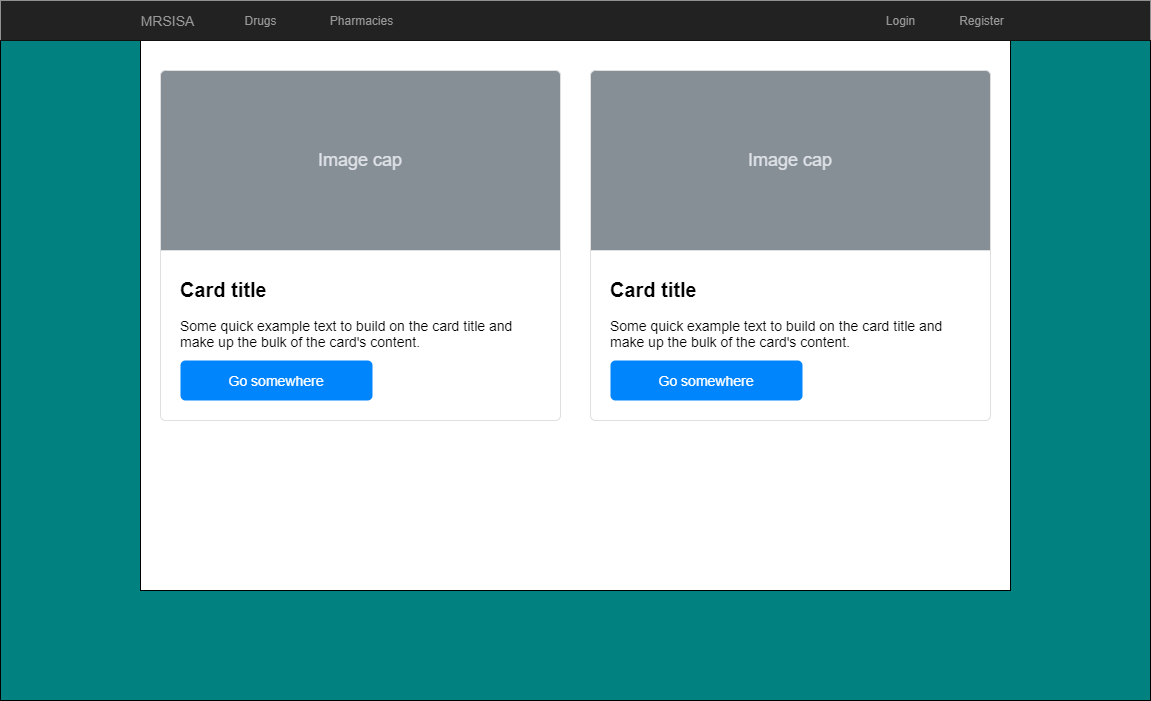

The diagram above was exported from draw.io. Its source (the exported page's mxGraphModel, read from the mxfile embedded in the PNG):
<mxGraphModel dx="1876" dy="864" grid="1" gridSize="10" guides="1" tooltips="1" connect="1" arrows="1" fold="1" page="1" pageScale="1.5" pageWidth="826" pageHeight="1169" background="#ffffff" math="0" shadow="0">
  <root>
    <mxCell id="0" style=";html=1;" />
    <mxCell id="1" style=";html=1;" parent="0" />
    <mxCell id="1erqme0I429cUKNpEx2Z-60" value="" style="rounded=0;whiteSpace=wrap;html=1;fillColor=#018281;" vertex="1" parent="1">
      <mxGeometry x="40" y="110" width="1150" height="660" as="geometry" />
    </mxCell>
    <mxCell id="1erqme0I429cUKNpEx2Z-47" value="" style="rounded=0;whiteSpace=wrap;html=1;" vertex="1" parent="1">
      <mxGeometry x="180" y="110" width="870" height="550" as="geometry" />
    </mxCell>
    <mxCell id="3d76a8aef4d5c911-1" value="" style="html=1;shadow=0;dashed=0;shape=mxgraph.bootstrap.rect;fillColor=#222222;strokeColor=none;whiteSpace=wrap;rounded=0;fontSize=12;fontColor=#000000;align=center;" parent="1" vertex="1">
      <mxGeometry x="40" y="70" width="1150" height="40" as="geometry" />
    </mxCell>
    <mxCell id="3d76a8aef4d5c911-2" value="MRSISA" style="html=1;shadow=0;dashed=0;fillColor=none;strokeColor=none;shape=mxgraph.bootstrap.rect;fontColor=#999999;fontSize=14;whiteSpace=wrap;" parent="3d76a8aef4d5c911-1" vertex="1">
      <mxGeometry x="110" width="115" height="40" as="geometry" />
    </mxCell>
    <mxCell id="3d76a8aef4d5c911-9" value="Login" style="html=1;shadow=0;dashed=0;fillColor=none;strokeColor=none;shape=mxgraph.bootstrap.rect;fontColor=#999999;whiteSpace=wrap;" parent="3d76a8aef4d5c911-1" vertex="1">
      <mxGeometry x="850" width="100.625" height="40" as="geometry" />
    </mxCell>
    <mxCell id="3d76a8aef4d5c911-10" value="Register" style="html=1;shadow=0;dashed=0;fillColor=none;strokeColor=none;shape=mxgraph.bootstrap.rect;fontColor=#999999;whiteSpace=wrap;" parent="3d76a8aef4d5c911-1" vertex="1">
      <mxGeometry x="930.625" width="100.625" height="40" as="geometry" />
    </mxCell>
    <mxCell id="1erqme0I429cUKNpEx2Z-56" value="Drugs" style="html=1;shadow=0;dashed=0;fillColor=none;strokeColor=none;shape=mxgraph.bootstrap.rect;fontColor=#999999;whiteSpace=wrap;" vertex="1" parent="3d76a8aef4d5c911-1">
      <mxGeometry x="210" width="100.625" height="40" as="geometry" />
    </mxCell>
    <mxCell id="1erqme0I429cUKNpEx2Z-57" value="Pharmacies" style="html=1;shadow=0;dashed=0;fillColor=none;strokeColor=none;shape=mxgraph.bootstrap.rect;fontColor=#999999;whiteSpace=wrap;" vertex="1" parent="3d76a8aef4d5c911-1">
      <mxGeometry x="310.63" width="100.625" height="40" as="geometry" />
    </mxCell>
    <mxCell id="1erqme0I429cUKNpEx2Z-7" value="&lt;b&gt;&lt;font style=&quot;font-size: 20px&quot;&gt;Card title&lt;/font&gt;&lt;/b&gt;&lt;br style=&quot;font-size: 14px&quot;&gt;&lt;br style=&quot;font-size: 14px&quot;&gt;Some quick example text to build on the card title and make up the bulk of the card's content." style="html=1;shadow=0;dashed=0;shape=mxgraph.bootstrap.rrect;rSize=5;strokeColor=#DFDFDF;html=1;whiteSpace=wrap;fillColor=#ffffff;fontColor=#000000;verticalAlign=bottom;align=left;spacing=20;spacingBottom=50;fontSize=14;" vertex="1" parent="1">
      <mxGeometry x="200" y="140" width="400" height="350" as="geometry" />
    </mxCell>
    <mxCell id="1erqme0I429cUKNpEx2Z-8" value="Image cap" style="html=1;shadow=0;dashed=0;shape=mxgraph.bootstrap.topButton;rSize=5;perimeter=none;whiteSpace=wrap;fillColor=#868E96;strokeColor=#DFDFDF;fontColor=#DEE2E6;resizeWidth=1;fontSize=18;" vertex="1" parent="1erqme0I429cUKNpEx2Z-7">
      <mxGeometry width="400" height="180" relative="1" as="geometry" />
    </mxCell>
    <mxCell id="1erqme0I429cUKNpEx2Z-9" value="Go somewhere" style="html=1;shadow=0;dashed=0;shape=mxgraph.bootstrap.rrect;rSize=5;perimeter=none;whiteSpace=wrap;fillColor=#0085FC;strokeColor=none;fontColor=#ffffff;resizeWidth=1;fontSize=14;" vertex="1" parent="1erqme0I429cUKNpEx2Z-7">
      <mxGeometry y="1" width="192" height="40" relative="1" as="geometry">
        <mxPoint x="20" y="-60" as="offset" />
      </mxGeometry>
    </mxCell>
    <mxCell id="1erqme0I429cUKNpEx2Z-44" value="&lt;b&gt;&lt;font style=&quot;font-size: 20px&quot;&gt;Card title&lt;/font&gt;&lt;/b&gt;&lt;br style=&quot;font-size: 14px&quot;&gt;&lt;br style=&quot;font-size: 14px&quot;&gt;Some quick example text to build on the card title and make up the bulk of the card's content." style="html=1;shadow=0;dashed=0;shape=mxgraph.bootstrap.rrect;rSize=5;strokeColor=#DFDFDF;html=1;whiteSpace=wrap;fillColor=#ffffff;fontColor=#000000;verticalAlign=bottom;align=left;spacing=20;spacingBottom=50;fontSize=14;" vertex="1" parent="1">
      <mxGeometry x="630" y="140" width="400" height="350" as="geometry" />
    </mxCell>
    <mxCell id="1erqme0I429cUKNpEx2Z-45" value="Image cap" style="html=1;shadow=0;dashed=0;shape=mxgraph.bootstrap.topButton;rSize=5;perimeter=none;whiteSpace=wrap;fillColor=#868E96;strokeColor=#DFDFDF;fontColor=#DEE2E6;resizeWidth=1;fontSize=18;" vertex="1" parent="1erqme0I429cUKNpEx2Z-44">
      <mxGeometry width="400" height="180" relative="1" as="geometry" />
    </mxCell>
    <mxCell id="1erqme0I429cUKNpEx2Z-46" value="Go somewhere" style="html=1;shadow=0;dashed=0;shape=mxgraph.bootstrap.rrect;rSize=5;perimeter=none;whiteSpace=wrap;fillColor=#0085FC;strokeColor=none;fontColor=#ffffff;resizeWidth=1;fontSize=14;" vertex="1" parent="1erqme0I429cUKNpEx2Z-44">
      <mxGeometry y="1" width="191.99999999999997" height="40" relative="1" as="geometry">
        <mxPoint x="20" y="-60" as="offset" />
      </mxGeometry>
    </mxCell>
  </root>
</mxGraphModel>